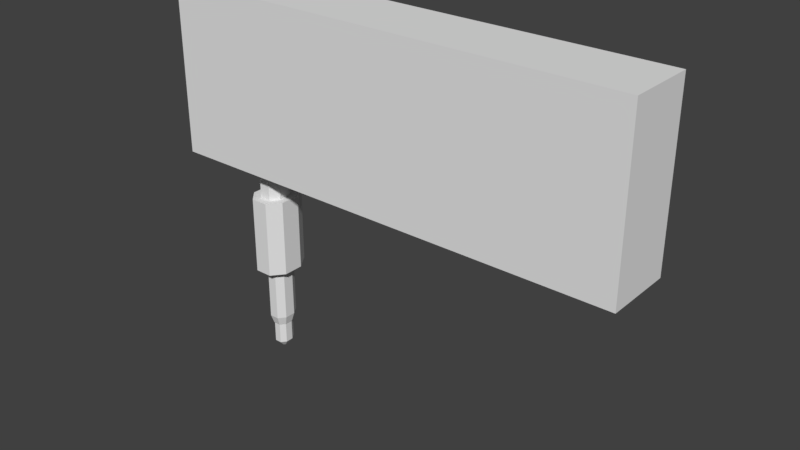 # Source: detector.blend  (saved by Blender 2.79.0; exported with 4.5.12 LTS)
import bpy
from mathutils import Matrix  # noqa: F401  (used for matrix-valued properties, if any)

bpy.ops.wm.read_factory_settings(use_empty=True)
scene = bpy.context.scene
scene.name = 'Scene'

# ---- collections
col_collection_1 = bpy.data.collections.new('Collection 1'); scene.collection.children.link(col_collection_1)

# ---- materials (node trees are filled in below, after node groups)
mat_material = bpy.data.materials.new('Material')
mat_material.alpha_threshold = 0.0
mat_material.use_transparent_shadow = False
mat_material.roughness = 0.5
mat_material.line_color = (0.0, 0.0, 0.0, 1.0)

# ---- material node trees

# ---- world
world_world = bpy.data.worlds.new('World'); scene.world = world_world
world_world.color = (0.05088, 0.05088, 0.05088)
world_world.use_sun_shadow = False
world_world.sun_shadow_jitter_overblur = 0.0
world_world.cycles.sampling_method = 'MANUAL'

# ---- meshes
me_cube = bpy.data.meshes.new('Cube')
me_cube.from_pydata([(2.761, 0.4578, -1.0), (2.761, -0.3494, -1.0), (-2.761, -0.3494, -1.0), (-2.761, 0.4578, -1.0), (2.761, 0.4578, 1.0), (2.761, -0.3494, 1.0), (-2.761, -0.3494, 1.0), (-2.761, 0.4578, 1.0), (-1.505, 0.4578, -1.0), (-2.128, 0.4578, -1.0), (-1.505, -0.3494, -1.0), (-2.128, -0.3494, -1.0), (-1.672, -0.3494, -1.0), (-1.956, -0.3494, -1.0), (-2.128, 0.2283, -1.0), (-2.128, -0.1551, -1.0), (-1.683, 0.4578, -1.0), (-1.956, 0.4578, -1.0), (-1.505, -0.1439, -1.0), (-1.505, 0.1945, -1.0), (-1.749, -0.1408, -1.0), (-1.882, -0.1408, -1.0), (-1.962, 0.1295, -1.0), (-1.962, -0.04993, -1.0), (-1.754, 0.2369, -1.0), (-1.882, 0.2369, -1.0), (-1.671, -0.04465, -1.0), (-1.671, 0.1137, -1.0), (-1.749, -0.1408, -1.392), (-1.882, -0.1408, -1.392), (-1.962, 0.1295, -1.392), (-1.962, -0.04993, -1.392), (-1.754, 0.2369, -1.392), (-1.882, 0.2369, -1.392), (-1.671, -0.04465, -1.392), (-1.671, 0.1137, -1.392), (-1.713, -0.239, -1.392), (-1.916, -0.239, -1.392), (-2.04, 0.1761, -1.392), (-2.04, -0.09949, -1.392), (-1.721, 0.3409, -1.392), (-1.916, 0.3409, -1.392), (-1.592, -0.09138, -1.392), (-1.592, 0.1518, -1.392), (-1.713, -0.239, -2.307), (-1.916, -0.239, -2.307), (-2.04, 0.1761, -2.307), (-2.04, -0.09949, -2.307), (-1.721, 0.3409, -2.307), (-1.916, 0.3409, -2.307), (-1.592, -0.09138, -2.307), (-1.592, 0.1518, -2.307), (-1.76, -0.1112, -2.307), (-1.871, -0.1112, -2.307), (-1.939, 0.1155, -2.307), (-1.939, -0.035, -2.307), (-1.764, 0.2055, -2.307), (-1.871, 0.2055, -2.307), (-1.694, -0.03057, -2.307), (-1.694, 0.1022, -2.307), (-1.76, -0.1112, -2.963), (-1.871, -0.1112, -2.963), (-1.939, 0.1155, -2.963), (-1.939, -0.035, -2.963), (-1.764, 0.2055, -2.963), (-1.871, 0.2055, -2.963), (-1.694, -0.03057, -2.963), (-1.694, 0.1022, -2.963), (-1.773, -0.07543, -3.072), (-1.858, -0.07543, -3.072), (-1.91, 0.09852, -3.072), (-1.91, -0.01695, -3.072), (-1.776, 0.1676, -3.072), (-1.858, 0.1676, -3.072), (-1.723, -0.01355, -3.072), (-1.723, 0.08834, -3.072), (-1.776, -0.06781, -3.072), (-1.856, -0.06781, -3.072), (-1.904, 0.09491, -3.072), (-1.904, -0.01311, -3.072), (-1.779, 0.1595, -3.072), (-1.856, 0.1595, -3.072), (-1.729, -0.009927, -3.072), (-1.729, 0.08539, -3.072), (-1.776, -0.06781, -3.329), (-1.856, -0.06781, -3.329), (-1.904, 0.09491, -3.329), (-1.904, -0.01311, -3.329), (-1.779, 0.1595, -3.329), (-1.856, 0.1595, -3.329), (-1.729, -0.009927, -3.329), (-1.729, 0.08539, -3.329), (-1.8, -0.001108, -3.405), (-1.832, -0.001108, -3.405), (-1.851, 0.0633, -3.405), (-1.851, 0.02055, -3.405), (-1.802, 0.08888, -3.405), (-1.832, 0.08888, -3.405), (-1.782, 0.0218, -3.405), (-1.782, 0.05953, -3.405)], [], [(0, 1, 10, 18, 19, 8), (4, 7, 6, 5), (0, 4, 5, 1), (1, 5, 6, 2, 11, 13, 12, 10), (2, 6, 7, 3), (4, 0, 8, 16, 17, 9, 3, 7), (8, 19, 16), (9, 14, 15, 11, 2, 3), (17, 16, 24, 25), (17, 14, 9), (15, 13, 11), (12, 18, 10), (26, 20, 28, 34), (15, 14, 22, 23), (12, 13, 21, 20), (14, 17, 25, 22), (18, 12, 20, 26), (13, 15, 23, 21), (16, 19, 27, 24), (19, 18, 26, 27), (30, 33, 41, 38), (25, 24, 32, 33), (20, 21, 29, 28), (21, 23, 31, 29), (24, 27, 35, 32), (27, 26, 34, 35), (23, 22, 30, 31), (22, 25, 33, 30), (40, 43, 51, 48), (34, 28, 36, 42), (33, 32, 40, 41), (28, 29, 37, 36), (29, 31, 39, 37), (32, 35, 43, 40), (35, 34, 42, 43), (31, 30, 38, 39), (44, 45, 53, 52), (43, 42, 50, 51), (39, 38, 46, 47), (38, 41, 49, 46), (42, 36, 44, 50), (41, 40, 48, 49), (36, 37, 45, 44), (37, 39, 47, 45), (54, 57, 65, 62), (45, 47, 55, 53), (48, 51, 59, 56), (51, 50, 58, 59), (47, 46, 54, 55), (46, 49, 57, 54), (50, 44, 52, 58), (49, 48, 56, 57), (63, 62, 70, 71), (58, 52, 60, 66), (57, 56, 64, 65), (52, 53, 61, 60), (53, 55, 63, 61), (56, 59, 67, 64), (59, 58, 66, 67), (55, 54, 62, 63), (69, 71, 79, 77), (62, 65, 73, 70), (66, 60, 68, 74), (65, 64, 72, 73), (60, 61, 69, 68), (61, 63, 71, 69), (64, 67, 75, 72), (67, 66, 74, 75), (81, 80, 88, 89), (72, 75, 83, 80), (75, 74, 82, 83), (71, 70, 78, 79), (70, 73, 81, 78), (74, 68, 76, 82), (73, 72, 80, 81), (68, 69, 77, 76), (86, 89, 97, 94), (76, 77, 85, 84), (77, 79, 87, 85), (80, 83, 91, 88), (83, 82, 90, 91), (79, 78, 86, 87), (78, 81, 89, 86), (82, 76, 84, 90), (96, 99, 98, 92, 93, 95, 94, 97), (90, 84, 92, 98), (89, 88, 96, 97), (84, 85, 93, 92), (85, 87, 95, 93), (88, 91, 99, 96), (91, 90, 98, 99), (87, 86, 94, 95)])
_uv = me_cube.uv_layers.new(name='UVMap')
_uv.uv.foreach_set('vector', [0.5632, 0.4027, 0.5632, 0.4916, 0.09365, 0.4916, 0.0921, 0.4027, 0.09365, 0.4027, 0.09365, 0.4027, 0.5618, 0.5751, 0.0006688, 0.5751, 0.0006686, 0.493, 0.5618, 0.493, 0.6452, 0.7928, 0.6452, 0.9963, 0.5631, 0.9963, 0.5631, 0.7928, 0.6613, 0.8038, 0.6613, 0.9967, -0.001134, 0.9967, -0.001134, 0.8038, 0.07259, 0.8032, 0.1118, 0.8016, 0.1664, 0.8016, 0.2719, 0.8038, 0.6445, 0.9979, 0.6445, 0.7912, 0.7279, 0.7912, 0.7279, 0.9979, 0.5628, 0.5779, 0.5628, 0.7818, 0.1278, 0.7818, -9.021e-05, 0.7885, -0.0001864, 0.7863, -0.0002436, 0.784, -0.0002617, 0.7818, -0.0002618, 0.5779, 0.9847, 0.2244, 0.9098, 0.2244, 0.9847, 0.1735, 0.08793, 0.4826, 0.02063, 0.4838, 0.02062, 0.4826, -0.0007134, 0.4826, -0.0007136, 0.4131, 0.08793, 0.4131, 0.9847, 0.09599, 0.9847, 0.1735, 0.9219, 0.1533, 0.9219, 0.1171, 0.9847, 0.09599, 0.9194, 0.04689, 0.9847, 0.04689, 0.8103, 0.04689, 0.755, 0.09599, 0.755, 0.04689, 0.755, 0.1766, 0.8135, 0.2244, 0.755, 0.2244, 0.04641, 0.3982, 0.001018, 0.3982, 0.001018, 0.2547, 0.04641, 0.2547, 0.8103, 0.04689, 0.9194, 0.04689, 0.8913, 0.09408, 0.8402, 0.09408, 0.755, 0.1766, 0.755, 0.09599, 0.8144, 0.1171, 0.8144, 0.1548, 0.9194, 0.04689, 0.9847, 0.09599, 0.9219, 0.1171, 0.8913, 0.09408, 0.8135, 0.2244, 0.755, 0.1766, 0.8144, 0.1548, 0.8417, 0.1771, 0.755, 0.09599, 0.8103, 0.04689, 0.8402, 0.09408, 0.8144, 0.1171, 0.9847, 0.1735, 0.9098, 0.2244, 0.8868, 0.1771, 0.9219, 0.1533, 0.9098, 0.2244, 0.8135, 0.2244, 0.8417, 0.1771, 0.8868, 0.1771, 0.1597, 0.1778, 0.2018, 0.1462, 0.2425, 0.1599, 0.1779, 0.2084, 0.2054, 0.3982, 0.1588, 0.3982, 0.1588, 0.2547, 0.2054, 0.2547, 0.413, 0.3982, 0.3646, 0.3982, 0.3646, 0.2547, 0.413, 0.2547, 0.3646, 0.3982, 0.3201, 0.3982, 0.3201, 0.2547, 0.3646, 0.2547, 0.1588, 0.3982, 0.1043, 0.3982, 0.1043, 0.2547, 0.1588, 0.2547, 0.1043, 0.3982, 0.04641, 0.3982, 0.04641, 0.2547, 0.1043, 0.2547, 0.3201, 0.3982, 0.2545, 0.3982, 0.2545, 0.2547, 0.3201, 0.2547, 0.2545, 0.3982, 0.2054, 0.3982, 0.2054, 0.2547, 0.2545, 0.2547, 0.527, 0.3945, 0.4913, 0.3945, 0.4913, 0.2517, 0.527, 0.2517, 0.09144, 0.06349, 0.05376, 0.09425, 0.01527, 0.08009, 0.07313, 0.03286, 0.2018, 0.1462, 0.2018, 0.09625, 0.2425, 0.08316, 0.2425, 0.1599, 0.05376, 0.09425, 0.05376, 0.1462, 0.01527, 0.1599, 0.01527, 0.08009, 0.05376, 0.1462, 0.08937, 0.1778, 0.06996, 0.2084, 0.01527, 0.1599, 0.2018, 0.09625, 0.1535, 0.06349, 0.1684, 0.03286, 0.2425, 0.08316, 0.1535, 0.06349, 0.09144, 0.06349, 0.07313, 0.03286, 0.1684, 0.03286, 0.08937, 0.1778, 0.1597, 0.1778, 0.1779, 0.2084, 0.06996, 0.2084, 0.2624, 0.1661, 0.2624, 0.08433, 0.3137, 0.1026, 0.3137, 0.1472, 0.4913, 0.3945, 0.4533, 0.3945, 0.4533, 0.2517, 0.4913, 0.2517, 0.6327, 0.3945, 0.5897, 0.3945, 0.5897, 0.2517, 0.6327, 0.2517, 0.5897, 0.3945, 0.5575, 0.3945, 0.5575, 0.2517, 0.5897, 0.2517, 0.4533, 0.3945, 0.4236, 0.3945, 0.4236, 0.2517, 0.4533, 0.2517, 0.5575, 0.3945, 0.527, 0.3945, 0.527, 0.2517, 0.5575, 0.2517, 0.6936, 0.3945, 0.6619, 0.3945, 0.6619, 0.2517, 0.6936, 0.2517, 0.6619, 0.3945, 0.6327, 0.3945, 0.6327, 0.2517, 0.6619, 0.2517, 0.8255, 0.5993, 0.7939, 0.5993, 0.7939, 0.4152, 0.8255, 0.4152, 0.2624, 0.08433, 0.3184, 0.03451, 0.3444, 0.07536, 0.3137, 0.1026, 0.4955, 0.163, 0.4194, 0.2146, 0.3995, 0.1737, 0.441, 0.1455, 0.4194, 0.2146, 0.3217, 0.2146, 0.3461, 0.1737, 0.3995, 0.1737, 0.3184, 0.03451, 0.4292, 0.03451, 0.4048, 0.07536, 0.3444, 0.07536, 0.4292, 0.03451, 0.4955, 0.08433, 0.441, 0.1026, 0.4048, 0.07536, 0.3217, 0.2146, 0.2624, 0.1661, 0.3137, 0.1472, 0.3461, 0.1737, 0.4955, 0.08433, 0.4955, 0.163, 0.441, 0.1455, 0.441, 0.1026, 0.8053, 0.8094, 0.8471, 0.7933, 0.8545, 0.8264, 0.8224, 0.8388, 0.6916, 0.5993, 0.6624, 0.5993, 0.6624, 0.4152, 0.6916, 0.4152, 0.7939, 0.5993, 0.7639, 0.5993, 0.7639, 0.4152, 0.7939, 0.4152, 0.9275, 0.5993, 0.8963, 0.5993, 0.8963, 0.4152, 0.9275, 0.4152, 0.8963, 0.5993, 0.8677, 0.5993, 0.8677, 0.4152, 0.8963, 0.4152, 0.7639, 0.5993, 0.7288, 0.5993, 0.7288, 0.4152, 0.7639, 0.4152, 0.7288, 0.5993, 0.6916, 0.5993, 0.6916, 0.4152, 0.7288, 0.4152, 0.8677, 0.5993, 0.8255, 0.5993, 0.8255, 0.4152, 0.8677, 0.4152, 0.2655, 0.3123, 0.2672, 0.3116, 0.2673, 0.3117, 0.2657, 0.3125, 0.8471, 0.7933, 0.8801, 0.787, 0.8798, 0.8216, 0.8545, 0.8264, 0.9781, 0.8287, 1.0, 0.8507, 0.9718, 0.8705, 0.9551, 0.8536, 0.8801, 0.787, 0.9117, 0.7907, 0.9041, 0.8244, 0.8798, 0.8216, 0.7579, 0.8507, 0.7798, 0.826, 0.8029, 0.8515, 0.786, 0.8705, 0.7798, 0.826, 0.8053, 0.8094, 0.8224, 0.8388, 0.8029, 0.8515, 0.9117, 0.7907, 0.9454, 0.8064, 0.93, 0.8365, 0.9041, 0.8244, 0.9454, 0.8064, 0.9781, 0.8287, 0.9551, 0.8536, 0.93, 0.8365, 0.7796, 0.7692, 0.7322, 0.7692, 0.7322, 0.6102, 0.7796, 0.6102, 0.2732, 0.3111, 0.2752, 0.3118, 0.2751, 0.312, 0.2732, 0.3112, 0.2752, 0.3118, 0.2772, 0.313, 0.277, 0.3132, 0.2751, 0.312, 0.2672, 0.3116, 0.2696, 0.311, 0.2696, 0.3111, 0.2673, 0.3117, 0.2696, 0.311, 0.2715, 0.3108, 0.2714, 0.311, 0.2696, 0.3111, 0.2772, 0.313, 0.2789, 0.3144, 0.2784, 0.3144, 0.277, 0.3132, 0.2715, 0.3108, 0.2732, 0.3111, 0.2732, 0.3112, 0.2714, 0.311, 0.2636, 0.3136, 0.2655, 0.3123, 0.2657, 0.3125, 0.2641, 0.3137, 0.9819, 0.948, 0.9731, 0.9691, 0.9523, 0.9474, 0.9558, 0.939, 0.9908, 0.7692, 0.9415, 0.7692, 0.9415, 0.6102, 0.9908, 0.6102, 0.9415, 0.7692, 0.8963, 0.7692, 0.8963, 0.6102, 0.9415, 0.6102, 0.7322, 0.7692, 0.6768, 0.7692, 0.6768, 0.6102, 0.7322, 0.6102, 0.6768, 0.7692, 0.6179, 0.7692, 0.6179, 0.6102, 0.6768, 0.6102, 0.8963, 0.7692, 0.8295, 0.7692, 0.8295, 0.6102, 0.8963, 0.6102, 0.8295, 0.7692, 0.7796, 0.7692, 0.7796, 0.6102, 0.8295, 0.6102, 0.6179, 0.7692, 0.5717, 0.7692, 0.5717, 0.6102, 0.6179, 0.6102, 0.7342, 0.1684, 0.663, 0.2168, 0.5714, 0.2168, 0.5158, 0.1713, 0.5158, 0.09466, 0.5683, 0.04797, 0.6721, 0.04797, 0.7342, 0.09466, 0.9054, 0.9646, 0.8923, 0.948, 0.9203, 0.939, 0.9255, 0.9456, 0.9731, 0.9691, 0.9544, 0.9802, 0.9449, 0.9518, 0.9523, 0.9474, 0.9537, 0.8869, 0.9729, 0.8988, 0.9522, 0.9196, 0.9446, 0.9149, 0.9729, 0.8988, 0.9819, 0.9174, 0.9558, 0.9269, 0.9522, 0.9196, 0.9544, 0.9802, 0.9293, 0.9771, 0.9349, 0.9506, 0.9449, 0.9518, 0.9293, 0.9771, 0.9054, 0.9646, 0.9255, 0.9456, 0.9349, 0.9506, 0.9819, 0.9174, 0.9819, 0.948, 0.9558, 0.939, 0.9558, 0.9269])
me_cube.materials.append(mat_material)
me_cube.use_remesh_preserve_volume = False
me_cube.use_remesh_preserve_attributes = False
me_cube.use_mirror_vertex_groups = False
me_cube.update()

# ---- objects
ob_cube = bpy.data.objects.new('Cube', me_cube)

# ---- transforms, parenting, visibility, modifiers, constraints
ob_cube.location = (0.0, 0.0, 0.0)
ob_cube.lock_rotations_4d = False
ob_cube.empty_display_type = 'ARROWS'
ob_cube.lineart.crease_threshold = 0.0

# ---- collection membership
col_collection_1.objects.link(ob_cube)

# ---- scene / render settings (as saved in the file)
scene.frame_start = 1; scene.frame_end = 250; scene.frame_set(1)
scene.render.engine = 'BLENDER_EEVEE_NEXT'
scene.render.resolution_percentage = 50
scene.render.dither_intensity = 0.0
scene.cycles.use_denoising = False
scene.cycles.samples = 128
scene.cycles.sampling_pattern = 'TABULATED_SOBOL'
scene.cycles.use_adaptive_sampling = False
scene.cycles.use_light_tree = False
scene.cycles.blur_glossy = 0.0
scene.cycles.sample_clamp_indirect = 0.0
scene.view_settings.view_transform = 'Standard'
bpy.context.view_layer.update()

# ---- added for rendering (the .blend has no active camera and no usable light): camera, sun
cam_auto = bpy.data.cameras.new('AutoCamera')
cam_auto.lens = 50.0
cam_auto.sensor_width = 36.0
cam_auto.clip_end = 1000.0
ob_auto_camera = bpy.data.objects.new('AutoCamera', cam_auto)
scene.collection.objects.link(ob_auto_camera)
ob_auto_camera.location = (6.57789, -7.83925, 4.05979)
ob_auto_camera.rotation_euler = (1.09748, -7.21219e-08, 0.694738)
scene.camera = ob_auto_camera
light_auto_sun = bpy.data.lights.new('AutoSun', 'SUN')
light_auto_sun.energy = 3.0
light_auto_sun.angle = 0.0523599
ob_auto_sun = bpy.data.objects.new('AutoSun', light_auto_sun)
scene.collection.objects.link(ob_auto_sun)
ob_auto_sun.rotation_euler = (0.872665, 0.174533, 0.523599)
bpy.context.view_layer.update()
